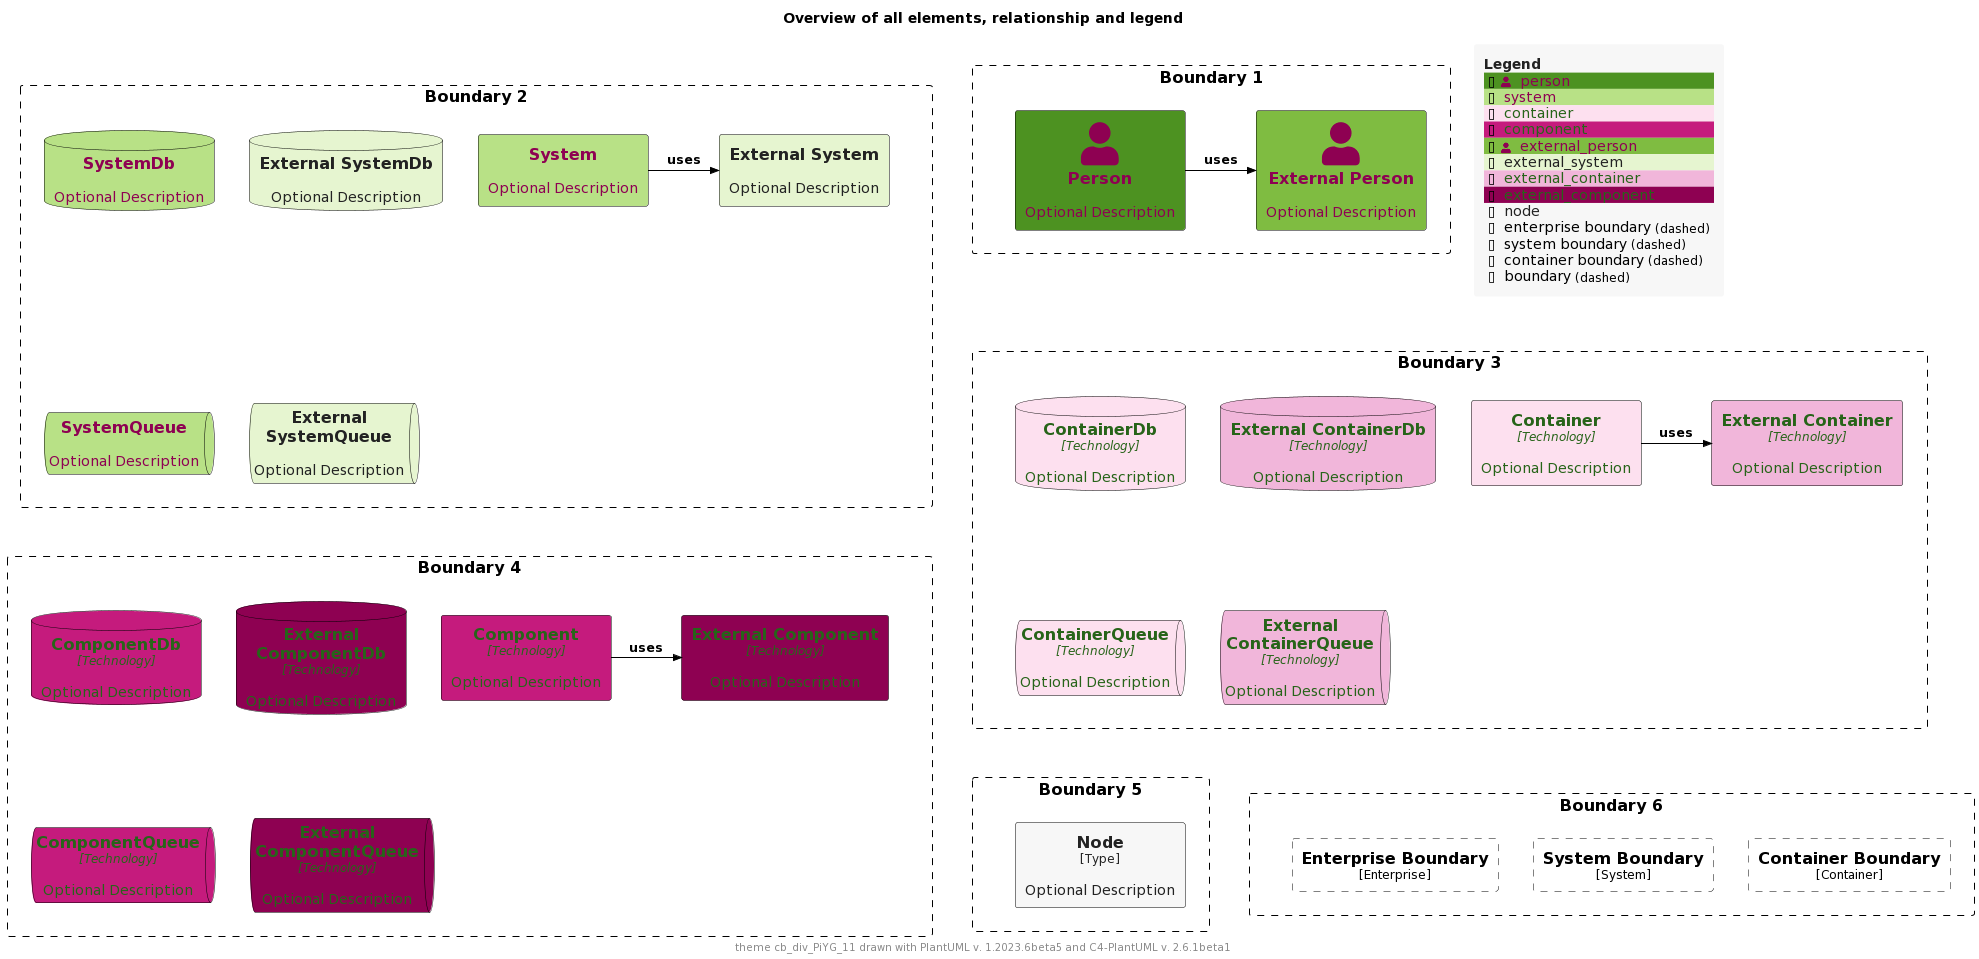

The diagram above was rendered by PlantUML. Its source (embedded in the PNG):
@startuml
'Theme: "puml-theme-cb_div_PiYG_11.puml"
'Theme colors
' Metadata
' Created: 2023-05-02 22:09:48.987037+00:00
!$THEME = "cb_div_PiYG_11"

!function $textcolor($bgColor)
!if $bgColor == $COLOR_INDEX_0 || $bgColor == $COLOR_INDEX_1 || $bgColor == $COLOR_INDEX_2 || $bgColor == $COLOR_INDEX_3 || $bgColor == $COLOR_INDEX_4
!return $COLOR_INDEX_10
!elseif $bgColor == $COLOR_INDEX_7 || $bgColor == $COLOR_INDEX_8 || $bgColor == $COLOR_INDEX_9 || $bgColor == $COLOR_INDEX_10
!return $COLOR_INDEX_0
!elseif %is_light($bgColor)
!return "#222222"
!elseif %is_dark($bgColor)
!return "#dddddd"
!else
!return $COLOR_TEXT_FALLBACK_COLOR
!endif
!endfunction

!$COLOR_INDEX_0="#8E0152"
!$COLOR_INDEX_1="#C51B7D"
!$COLOR_INDEX_2="#DE77AE"
!$COLOR_INDEX_3="#F1B6DA"
!$COLOR_INDEX_4="#FDE0EF"
!$COLOR_INDEX_5="#F7F7F7"
!$COLOR_INDEX_6="#E6F5D0"
!$COLOR_INDEX_7="#B8E186"
!$COLOR_INDEX_8="#7FBC41"
!$COLOR_INDEX_9="#4D9221"
!$COLOR_INDEX_10="#276419"
!$COLOR_BORDER_COLOR="#000000"

!$COLOR_TEXT_LIGHT=$COLOR_INDEX_0
!$COLOR_TEXT_DARK=$COLOR_INDEX_10
!$COLOR_TEXT_NEUTRAL=$textcolor($COLOR_INDEX_5)
!$COLOR_REL_COLOR=$textcolor($COLOR_INDEX_10)

!$COLOR_TEXT_FALLBACK_COLOR ?= "#000000"

' stereotype and technology font size
!$STEREOTYPE_FONT_SIZE ?= 12
!$TECHN_FONT_SIZE ?= 12

' default text color of all elements
!$ELEMENT_FONT_COLOR ?= $COLOR_TEXT_FALLBACK_COLOR

' arrow related colors and text size
!$ARROW_COLOR ?= $COLOR_TEXT_FALLBACK_COLOR
!$ARROW_FONT_COLOR ?= $COLOR_TEXT_FALLBACK_COLOR
!$ARROW_FONT_SIZE ?= 12

' (default) boundary related colors and style
!$BOUNDARY_COLOR ?= $COLOR_BORDER_COLOR
!$BOUNDARY_BG_COLOR ?= "transparent"
!$BOUNDARY_BORDER_STYLE ?= "dashed"

' person related colors
!$PERSON_BG_COLOR ?= $COLOR_INDEX_9
!$PERSON_FONT_COLOR ?= $textcolor($PERSON_BG_COLOR)
!$PERSON_BORDER_COLOR ?= $COLOR_BORDER_COLOR

' external person related colors
!$EXTERNAL_PERSON_BG_COLOR ?= $COLOR_INDEX_8
!$EXTERNAL_PERSON_FONT_COLOR ?= $textcolor($EXTERNAL_PERSON_BG_COLOR)
!$EXTERNAL_PERSON_BORDER_COLOR ?= $COLOR_BORDER_COLOR

' system related colors
!$SYSTEM_BG_COLOR ?= $COLOR_INDEX_7
!$SYSTEM_FONT_COLOR ?= $textcolor($SYSTEM_BG_COLOR)
!$SYSTEM_BORDER_COLOR ?= $COLOR_BORDER_COLOR

' external system related colors
!$EXTERNAL_SYSTEM_BG_COLOR ?= $COLOR_INDEX_6
!$EXTERNAL_SYSTEM_FONT_COLOR ?= $textcolor($EXTERNAL_SYSTEM_BG_COLOR)
!$EXTERNAL_SYSTEM_BORDER_COLOR ?= $COLOR_BORDER_COLOR

' system boundary related colors and style
!$SYSTEM_BOUNDARY_COLOR ?= $BOUNDARY_COLOR
!$SYSTEM_BOUNDARY_BG_COLOR ?= $BOUNDARY_BG_COLOR
!$SYSTEM_BOUNDARY_BORDER_STYLE ?= $BOUNDARY_BORDER_STYLE

' enterprise boundary related colors and style
!$ENTERPRISE_BOUNDARY_COLOR ?= $BOUNDARY_COLOR
!$ENTERPRISE_BOUNDARY_BG_COLOR ?= $BOUNDARY_BG_COLOR
!$ENTERPRISE_BOUNDARY_BORDER_STYLE ?= $BOUNDARY_BORDER_STYLE

' container related colors
!$CONTAINER_BG_COLOR ?= $COLOR_INDEX_4
!$CONTAINER_FONT_COLOR ?= $textcolor($CONTAINER_BG_COLOR)
!$CONTAINER_BORDER_COLOR ?= $COLOR_BORDER_COLOR

' external container related colors
!$EXTERNAL_CONTAINER_BG_COLOR ?= $COLOR_INDEX_3
!$EXTERNAL_CONTAINER_FONT_COLOR ?= $textcolor($EXTERNAL_CONTAINER_BG_COLOR)
!$EXTERNAL_CONTAINER_BORDER_COLOR ?= $COLOR_BORDER_COLOR

' container boundary related colors and style
!$CONTAINER_BOUNDARY_COLOR ?= $BOUNDARY_COLOR
!$CONTAINER_BOUNDARY_BG_COLOR ?= $BOUNDARY_BG_COLOR
!$CONTAINER_BOUNDARY_BORDER_STYLE ?= $BOUNDARY_BORDER_STYLE

' component related colors
!$COMPONENT_BG_COLOR ?= $COLOR_INDEX_1
!$COMPONENT_FONT_COLOR ?= $textcolor($COMPONENT_BG_COLOR)
!$COMPONENT_BORDER_COLOR ?= $COLOR_BORDER_COLOR

' external component related colors
!$EXTERNAL_COMPONENT_BG_COLOR ?= $COLOR_INDEX_0
!$EXTERNAL_COMPONENT_FONT_COLOR ?= $textcolor($EXTERNAL_COMPONENT_BG_COLOR)
!$EXTERNAL_COMPONENT_BORDER_COLOR ?= $COLOR_BORDER_COLOR

' node related colors
!$NODE_BG_COLOR ?= $COLOR_INDEX_5
!$NODE_FONT_COLOR ?= $textcolor($NODE_BG_COLOR)
!$NODE_BORDER_COLOR ?= $COLOR_BORDER_COLOR

' legend colors and sizes
!$LEGEND_TITLE_COLOR ?= $textcolor($COLOR_INDEX_5)
!$LEGEND_FONT_COLOR ?= $textcolor($COLOR_INDEX_5)
!$LEGEND_BG_COLOR ?= $COLOR_INDEX_5
!$LEGEND_BORDER_COLOR ?= $COLOR_INDEX_5
!$LEGEND_DARK_COLOR ?= $COLOR_TEXT_DARK
!$LEGEND_LIGHT_COLOR ?= $COLOR_TEXT_LIGHT

!$LEGEND_DETAILS_SMALL_SIZE ?= 8
!$LEGEND_DETAILS_NORMAL_SIZE ?= 12

' legend related texts
!$LEGEND_SHADOW_TEXT ?= "shadow"
!$LEGEND_NO_SHADOW_TEXT ?= "no shadow"
!$LEGEND_NO_FONT_BG_TEXT ?= "last text and back color"
!$LEGEND_NO_FONT_TEXT ?= "last text color"
!$LEGEND_NO_BG_TEXT ?= "last back color"
!$LEGEND_NO_LINE_TEXT ?= "last line color"
!$LEGEND_ROUNDED_BOX ?= "rounded box"
!$LEGEND_EIGHT_SIDED ?= "eight sided"
!$LEGEND_DOTTED_LINE ?= "dotted"
!$LEGEND_DASHED_LINE ?= "dashed"
!$LEGEND_BOLD_LINE ?= "bold"
!$LEGEND_BOUNDARY ?= "boundary"
!$LEGEND_DASHED_BOUNDARY ?= "dashed"

' transparent is ignored, produces smaller legends
' !$LEGEND_DASHED_TRANSPARENT_BOUNDARY ?= "dashed, transparent"
!$LEGEND_DASHED_TRANSPARENT_BOUNDARY ?= "dashed"

' sketch related colors, font and texts
!$SKETCH_BG_COLOR ?= "transparent"
!$SKETCH_FONT_COLOR ?= $COLOR_INDEX_10
!$SKETCH_WARNING_COLOR ?= $COLOR_INDEX_0

!$SKETCH_FONT_NAME ?= "Gochi Hand"

!$SKETCH_FOOTER_WARNING ?= "Warning:"
!$SKETCH_FOOTER_TEXT ?= "Created for discussion, needs to be validated"

' size of rectangle shape corner markers
!$ROUNDED_BOX_SIZE ?= 25
!$EIGHT_SIDED_SIZE ?= 18
' Elements


' displays all elements, relationship and legend (can be included in the theme test)
!if %variable_exists("RELATIVE_INCLUDE")
  !include %get_variable_value("RELATIVE_INCLUDE")/C4_Component.puml
  !include %get_variable_value("RELATIVE_INCLUDE")/C4_Deployment.puml
!else
  !include https://raw.githubusercontent.com/plantuml-stdlib/C4-PlantUML/master/C4_Component.puml
  !include https://raw.githubusercontent.com/plantuml-stdlib/C4-PlantUML/master/C4_Deployment.puml
!endif

SetDefaultLegendEntries("person\nsystem\ncontainer\ncomponent\nexternal_person\nexternal_system\nexternal_container\nexternal_component\nnode\nenterprise_boundary\nsystem_boundary\ncontainer_boundary\nboundary")

title Overview of all elements, relationship and legend

footer theme $THEME drawn with PlantUML v. %version() and C4-PlantUML v. C4Version()

Boundary(b2, "Boundary 2") {
  System(system, "System", "Optional Description")
  System_Ext(externalSystem, "External System", "Optional Description")
  Rel_R(system, externalSystem, "uses")

  SystemDb(systemDb, "SystemDb", "Optional Description")
  SystemDb_Ext(externalSystemDb, "External SystemDb", "Optional Description")
  SystemQueue(systemQueue, "SystemQueue", "Optional Description")
  SystemQueue_Ext(externalSystemQueue, "External SystemQueue", "Optional Description")    
}

Boundary(b1, "Boundary 1") {
  Person(person, "Person", "Optional Description")
  Person_Ext(externalPerson, "External Person", "Optional Description")
  Rel_R(person, externalPerson, "uses")
}

Boundary(b3, "Boundary 3") {
  Container(container, "Container", "Technology", "Optional Description")
  Container_Ext(externalContainer, "External Container", "Technology", "Optional Description")
  Rel_R(container, externalContainer, "uses")

  ContainerDb(containerDb, "ContainerDb", "Technology", "Optional Description")
  ContainerDb_Ext(externalContainerDb, "External ContainerDb", "Technology", "Optional Description")
  ContainerQueue(containerQueue, "ContainerQueue", "Technology", "Optional Description")
  ContainerQueue_Ext(externalContainerQueue, "External ContainerQueue", "Technology", "Optional Description")
}

Boundary(b4, "Boundary 4") {
  Component(component, "Component", "Technology", "Optional Description")
  Component_Ext(externalComponent, "External Component", "Technology", "Optional Description")
  Rel_R(component, externalComponent, "uses")

  ComponentDb(componentDb, "ComponentDb", "Technology", "Optional Description")
  ComponentDb_Ext(externalComponentDb, "External ComponentDb", "Technology", "Optional Description")
  ComponentQueue(componentQueue, "ComponentQueue", "Technology", "Optional Description")
  ComponentQueue_Ext(externalComponentQueue, "External ComponentQueue", "Technology", "Optional Description")
}

Boundary(b5, "Boundary 5") {
  Node(node, "Node", "Type", "Optional Description")
}

Boundary(b6, "Boundary 6") {
  Enterprise_Boundary(eb, "Enterprise Boundary") {
  }

  System_Boundary(sb, "System Boundary") {
  }

  Container_Boundary(cb, "Container Boundary") {
  }

  Lay_R(eb,sb)
  Lay_R(sb,cb)
}

Lay_D(b2,b3)
Lay_R(b2,b1)
Lay_D(b3,b4)
Lay_D(b4,b5)
Lay_R(b5,b6)

SHOW_FLOATING_LEGEND()
@enduml